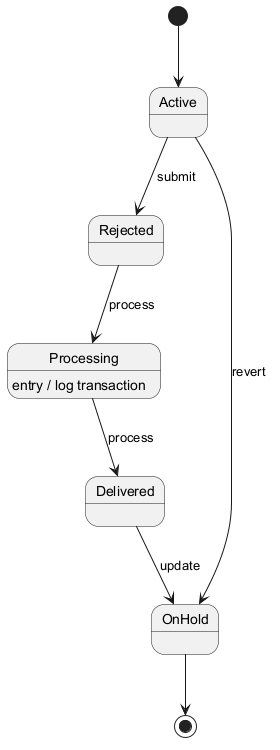

The diagram above was rendered by PlantUML. Its source (embedded in the PNG):
@startuml
skinparam backgroundColor #FFFFFF
skinparam classBackgroundColor #F3E5F5
skinparam classBorderColor #6A1B9A
[*] --> Active
Active --> Rejected : submit
Rejected --> Processing : process
Processing --> Delivered : process
Processing : entry / log transaction
Delivered --> OnHold : update
Active --> OnHold : revert
OnHold --> [*]
@enduml